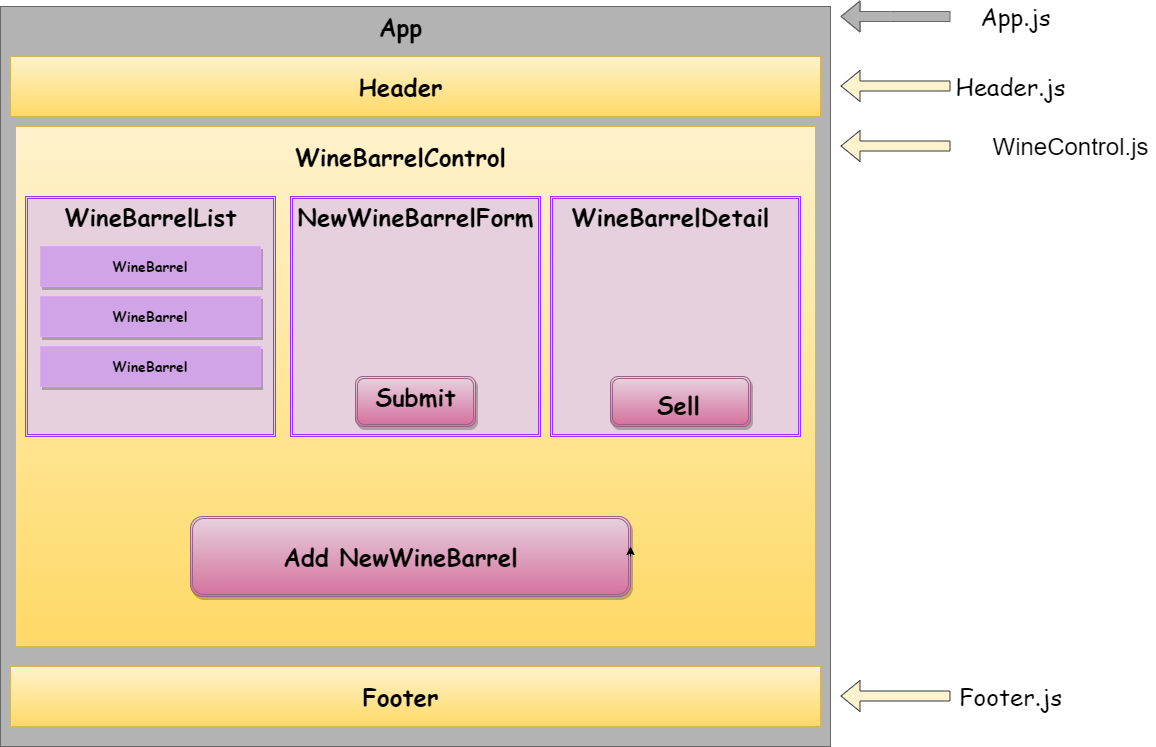

The diagram above was exported from draw.io. Its source (the exported page's mxGraphModel, read from the mxfile embedded in the PNG):
<mxGraphModel dx="1673" dy="876" grid="1" gridSize="10" guides="1" tooltips="1" connect="1" arrows="1" fold="1" page="1" pageScale="1" pageWidth="850" pageHeight="1100" background="none" math="0" shadow="0">
  <root>
    <mxCell id="0" />
    <mxCell id="1" parent="0" />
    <mxCell id="2" value="" style="rounded=0;whiteSpace=wrap;html=1;fillColor=#B3B3B3;strokeColor=#666666;gradientColor=none;" vertex="1" parent="1">
      <mxGeometry x="10" y="40" width="830" height="740" as="geometry" />
    </mxCell>
    <mxCell id="3" value="&lt;font&gt;App&lt;/font&gt;" style="text;strokeColor=none;fillColor=none;html=1;fontSize=24;fontStyle=1;verticalAlign=middle;align=center;fontFamily=Comic Sans MS;" vertex="1" parent="1">
      <mxGeometry x="360" y="40" width="100" height="40" as="geometry" />
    </mxCell>
    <mxCell id="4" value="" style="rounded=0;whiteSpace=wrap;html=1;fillColor=#fff2cc;strokeColor=#d6b656;gradientColor=#ffd966;fontFamily=Comic Sans MS;" vertex="1" parent="1">
      <mxGeometry x="20" y="90" width="810" height="60" as="geometry" />
    </mxCell>
    <mxCell id="5" value="&lt;font&gt;Header&lt;/font&gt;" style="text;strokeColor=none;fillColor=none;html=1;fontSize=24;fontStyle=1;verticalAlign=middle;align=center;fontFamily=Comic Sans MS;" vertex="1" parent="1">
      <mxGeometry x="360" y="100" width="100" height="40" as="geometry" />
    </mxCell>
    <mxCell id="6" value="" style="rounded=0;whiteSpace=wrap;html=1;fillColor=#fff2cc;strokeColor=#d6b656;gradientColor=#ffd966;shadow=0;glass=0;comic=0;fontFamily=Lucida Console;" vertex="1" parent="1">
      <mxGeometry x="25" y="160" width="800" height="520" as="geometry" />
    </mxCell>
    <mxCell id="7" value="" style="rounded=0;whiteSpace=wrap;html=1;fillColor=#fff2cc;strokeColor=#d6b656;gradientColor=#ffd966;fontFamily=Comic Sans MS;" vertex="1" parent="1">
      <mxGeometry x="20" y="700" width="810" height="60" as="geometry" />
    </mxCell>
    <mxCell id="8" value="Footer" style="text;strokeColor=none;fillColor=none;html=1;fontSize=24;fontStyle=1;verticalAlign=middle;align=center;fontFamily=Comic Sans MS;" vertex="1" parent="1">
      <mxGeometry x="360" y="710" width="100" height="40" as="geometry" />
    </mxCell>
    <mxCell id="9" value="" style="shape=flexArrow;endArrow=classic;html=1;fillColor=#FFF2CC;strokeColor=#36393d;fontFamily=Comic Sans MS;" edge="1" parent="1">
      <mxGeometry width="50" height="50" relative="1" as="geometry">
        <mxPoint x="959.9999999999995" y="119.5" as="sourcePoint" />
        <mxPoint x="849.9999999999995" y="119.5" as="targetPoint" />
      </mxGeometry>
    </mxCell>
    <mxCell id="10" value="&lt;font style=&quot;font-size: 24px&quot;&gt;Header.js&lt;/font&gt;" style="text;html=1;align=center;verticalAlign=middle;resizable=0;points=[];autosize=1;fontFamily=Comic Sans MS;" vertex="1" parent="1">
      <mxGeometry x="955" y="110" width="130" height="20" as="geometry" />
    </mxCell>
    <mxCell id="11" value="" style="shape=flexArrow;endArrow=classic;html=1;fillColor=#FFF2CC;strokeColor=#36393d;fontFamily=Comic Sans MS;" edge="1" parent="1">
      <mxGeometry width="50" height="50" relative="1" as="geometry">
        <mxPoint x="959.9999999999995" y="729.5" as="sourcePoint" />
        <mxPoint x="849.9999999999995" y="729.5" as="targetPoint" />
      </mxGeometry>
    </mxCell>
    <mxCell id="12" value="&lt;font style=&quot;font-size: 24px&quot;&gt;Footer.js&lt;/font&gt;" style="text;html=1;align=center;verticalAlign=middle;resizable=0;points=[];autosize=1;fontFamily=Comic Sans MS;" vertex="1" parent="1">
      <mxGeometry x="960" y="720" width="120" height="20" as="geometry" />
    </mxCell>
    <mxCell id="13" value="&lt;font style=&quot;font-size: 24px&quot;&gt;WineControl.js&lt;/font&gt;" style="text;html=1;align=center;verticalAlign=middle;resizable=0;points=[];autosize=1;" vertex="1" parent="1">
      <mxGeometry x="995" y="170" width="170" height="20" as="geometry" />
    </mxCell>
    <mxCell id="14" value="" style="shape=flexArrow;endArrow=classic;html=1;fillColor=#FFF2CC;strokeColor=#36393d;fontFamily=Comic Sans MS;" edge="1" parent="1">
      <mxGeometry width="50" height="50" relative="1" as="geometry">
        <mxPoint x="959.9999999999995" y="179.5" as="sourcePoint" />
        <mxPoint x="849.9999999999995" y="179.5" as="targetPoint" />
      </mxGeometry>
    </mxCell>
    <mxCell id="15" value="" style="shape=flexArrow;endArrow=classic;html=1;fillColor=#B3B3B3;strokeColor=#666666;fontFamily=Comic Sans MS;" edge="1" parent="1">
      <mxGeometry width="50" height="50" relative="1" as="geometry">
        <mxPoint x="959.9999999999995" y="50" as="sourcePoint" />
        <mxPoint x="849.9999999999995" y="50" as="targetPoint" />
        <Array as="points">
          <mxPoint x="900" y="50" />
        </Array>
      </mxGeometry>
    </mxCell>
    <mxCell id="16" value="&lt;font style=&quot;font-size: 24px&quot;&gt;App.js&lt;/font&gt;" style="text;html=1;align=center;verticalAlign=middle;resizable=0;points=[];autosize=1;fontFamily=Comic Sans MS;" vertex="1" parent="1">
      <mxGeometry x="980" y="40" width="90" height="20" as="geometry" />
    </mxCell>
    <mxCell id="17" value="" style="shape=ext;double=1;rounded=0;whiteSpace=wrap;html=1;fillColor=#E6D0DE;strokeColor=#9933FF;fontFamily=Comic Sans MS;" vertex="1" parent="1">
      <mxGeometry x="35" y="230" width="250" height="240" as="geometry" />
    </mxCell>
    <mxCell id="18" value="&lt;font style=&quot;font-size: 24px&quot;&gt;WineBarrelList&lt;/font&gt;" style="text;strokeColor=none;fillColor=none;html=1;fontSize=24;fontStyle=1;verticalAlign=middle;align=center;fontFamily=Comic Sans MS;" vertex="1" parent="1">
      <mxGeometry x="110" y="230" width="100" height="40" as="geometry" />
    </mxCell>
    <mxCell id="19" value="&lt;font style=&quot;font-size: 14px&quot;&gt;WineBarrel&lt;/font&gt;" style="rounded=0;whiteSpace=wrap;html=1;fillColor=#D1A4E7;strokeColor=#DCA9F2;fontFamily=Comic Sans MS;fontStyle=1;shadow=1;" vertex="1" parent="1">
      <mxGeometry x="50" y="280" width="220" height="40" as="geometry" />
    </mxCell>
    <mxCell id="20" value="&lt;font style=&quot;font-size: 14px&quot;&gt;WineBarrel&lt;/font&gt;" style="rounded=0;whiteSpace=wrap;html=1;fillColor=#D1A4E7;fontFamily=Comic Sans MS;strokeColor=#DCA9F2;fontStyle=1;shadow=1;" vertex="1" parent="1">
      <mxGeometry x="50" y="330" width="220" height="40" as="geometry" />
    </mxCell>
    <mxCell id="21" value="&lt;font style=&quot;font-size: 14px&quot;&gt;WineBarrel&lt;/font&gt;" style="rounded=0;whiteSpace=wrap;html=1;fillColor=#D1A4E7;fontFamily=Comic Sans MS;strokeColor=#DCA9F2;fontStyle=1;shadow=1;" vertex="1" parent="1">
      <mxGeometry x="50" y="380" width="220" height="40" as="geometry" />
    </mxCell>
    <mxCell id="22" value="" style="shape=ext;double=1;rounded=1;whiteSpace=wrap;html=1;fillColor=#e6d0de;gradientColor=#d5739d;strokeColor=#996185;fontFamily=Comic Sans MS;shadow=1;" vertex="1" parent="1">
      <mxGeometry x="200" y="550" width="440" height="80" as="geometry" />
    </mxCell>
    <mxCell id="23" value="Add NewWineBarrel" style="text;strokeColor=none;fillColor=none;html=1;fontSize=24;fontStyle=1;verticalAlign=middle;align=center;fontFamily=Comic Sans MS;" vertex="1" parent="1">
      <mxGeometry x="275" y="570" width="270" height="40" as="geometry" />
    </mxCell>
    <mxCell id="24" style="edgeStyle=orthogonalEdgeStyle;rounded=0;orthogonalLoop=1;jettySize=auto;html=1;exitX=1;exitY=0.5;exitDx=0;exitDy=0;entryX=1;entryY=0.375;entryDx=0;entryDy=0;entryPerimeter=0;fontFamily=Comic Sans MS;" edge="1" source="22" target="22" parent="1">
      <mxGeometry relative="1" as="geometry" />
    </mxCell>
    <mxCell id="25" value="" style="shape=ext;double=1;rounded=0;whiteSpace=wrap;html=1;fillColor=#E6D0DE;strokeColor=#9933FF;fontFamily=Comic Sans MS;" vertex="1" parent="1">
      <mxGeometry x="300" y="230" width="250" height="240" as="geometry" />
    </mxCell>
    <mxCell id="26" value="" style="shape=ext;double=1;rounded=0;whiteSpace=wrap;html=1;fillColor=#E6D0DE;strokeColor=#9933FF;fontFamily=Comic Sans MS;" vertex="1" parent="1">
      <mxGeometry x="560" y="230" width="250" height="240" as="geometry" />
    </mxCell>
    <mxCell id="27" value="&lt;font style=&quot;font-size: 24px&quot;&gt;NewWineBarrelForm&lt;/font&gt;" style="text;strokeColor=none;fillColor=none;html=1;fontSize=24;fontStyle=1;verticalAlign=middle;align=center;fontFamily=Comic Sans MS;" vertex="1" parent="1">
      <mxGeometry x="375" y="230" width="100" height="40" as="geometry" />
    </mxCell>
    <mxCell id="28" value="" style="shape=ext;double=1;rounded=1;whiteSpace=wrap;html=1;fillColor=#E6D0DE;gradientColor=#D5739D;strokeColor=#996185;fontFamily=Comic Sans MS;shadow=1;" vertex="1" parent="1">
      <mxGeometry x="365" y="410" width="120" height="50" as="geometry" />
    </mxCell>
    <mxCell id="29" value="Submit" style="text;strokeColor=none;fillColor=none;html=1;fontSize=24;fontStyle=1;verticalAlign=middle;align=center;fontFamily=Comic Sans MS;" vertex="1" parent="1">
      <mxGeometry x="375" y="410" width="100" height="40" as="geometry" />
    </mxCell>
    <mxCell id="30" value="" style="shape=ext;double=1;rounded=1;whiteSpace=wrap;html=1;fillColor=#E6D0DE;gradientColor=#D5739D;strokeColor=#996185;fontFamily=Comic Sans MS;shadow=1;" vertex="1" parent="1">
      <mxGeometry x="620" y="410" width="140" height="50" as="geometry" />
    </mxCell>
    <mxCell id="31" value="Sell" style="text;strokeColor=none;fillColor=none;html=1;fontSize=24;fontStyle=1;verticalAlign=middle;align=center;fontFamily=Comic Sans MS;" vertex="1" parent="1">
      <mxGeometry x="640" y="420" width="95" height="35" as="geometry" />
    </mxCell>
    <mxCell id="32" value="WineBarrelDetail" style="text;strokeColor=none;fillColor=none;html=1;fontSize=24;fontStyle=1;verticalAlign=middle;align=center;fontFamily=Comic Sans MS;" vertex="1" parent="1">
      <mxGeometry x="630" y="230" width="100" height="40" as="geometry" />
    </mxCell>
    <mxCell id="33" value="WineBarrelControl" style="text;strokeColor=none;fillColor=none;html=1;fontSize=24;fontStyle=1;verticalAlign=middle;align=center;fontFamily=Comic Sans MS;" vertex="1" parent="1">
      <mxGeometry x="360" y="170" width="100" height="40" as="geometry" />
    </mxCell>
  </root>
</mxGraphModel>